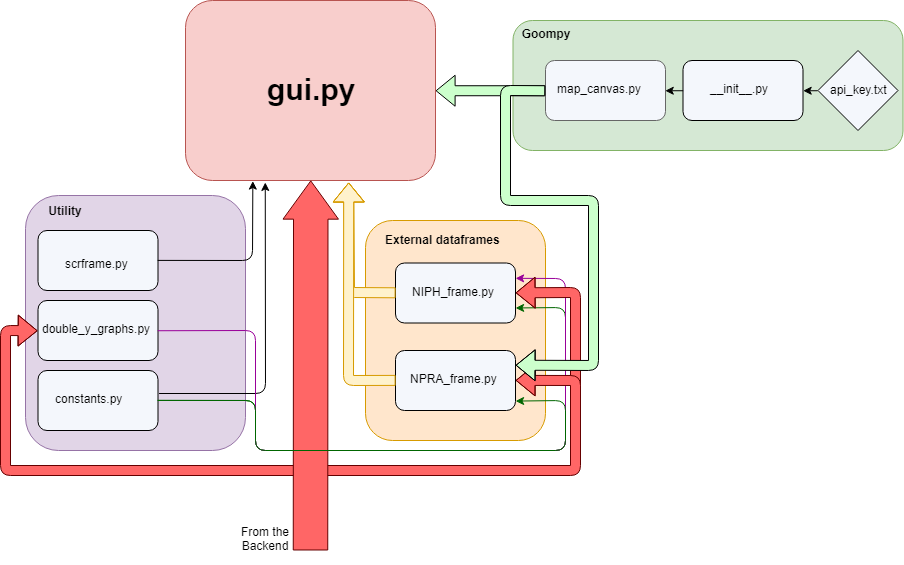

The diagram above was exported from draw.io. Its source (the exported page's mxGraphModel, read from the mxfile embedded in the PNG):
<mxGraphModel dx="983" dy="637" grid="1" gridSize="10" guides="1" tooltips="1" connect="1" arrows="1" fold="1" page="1" pageScale="1" pageWidth="827" pageHeight="1169" background="#ffffff" math="0" shadow="0">
  <root>
    <mxCell id="0" />
    <mxCell id="1" parent="0" />
    <mxCell id="192" value="" style="group" vertex="1" connectable="0" parent="1">
      <mxGeometry x="717.5" y="110" width="300" height="90" as="geometry" />
    </mxCell>
    <mxCell id="182" value="" style="rounded=1;whiteSpace=wrap;html=1;strokeColor=#9673a6;fillColor=#e1d5e7;" vertex="1" parent="1">
      <mxGeometry x="160" y="245" width="220" height="255" as="geometry" />
    </mxCell>
    <mxCell id="180" value="" style="rounded=1;whiteSpace=wrap;html=1;strokeColor=#d79b00;fillColor=#ffe6cc;" vertex="1" parent="1">
      <mxGeometry x="500" y="270" width="180" height="220" as="geometry" />
    </mxCell>
    <mxCell id="176" value="" style="rounded=1;whiteSpace=wrap;html=1;strokeColor=#000000;fillColor=#F4F7FC;" vertex="1" parent="1">
      <mxGeometry x="172.5" y="280" width="120" height="60" as="geometry" />
    </mxCell>
    <mxCell id="164" value="" style="rounded=1;whiteSpace=wrap;html=1;strokeColor=#000000;fillColor=#F4F7FC;" vertex="1" parent="1">
      <mxGeometry x="172.5" y="350" width="120" height="60" as="geometry" />
    </mxCell>
    <mxCell id="160" value="" style="rounded=1;whiteSpace=wrap;html=1;strokeColor=#000000;fillColor=#F4F7FC;" vertex="1" parent="1">
      <mxGeometry x="530" y="312.5" width="120" height="60" as="geometry" />
    </mxCell>
    <mxCell id="161" value="" style="rounded=1;whiteSpace=wrap;html=1;strokeColor=#000000;fillColor=#F4F7FC;" vertex="1" parent="1">
      <mxGeometry x="530" y="400" width="120" height="60" as="geometry" />
    </mxCell>
    <mxCell id="158" value="" style="rounded=1;whiteSpace=wrap;html=1;strokeColor=#000000;fillColor=#F4F7FC;" vertex="1" parent="1">
      <mxGeometry x="172.5" y="420" width="120" height="60" as="geometry" />
    </mxCell>
    <mxCell id="151" value="" style="rounded=1;whiteSpace=wrap;html=1;strokeColor=#b85450;fillColor=#f8cecc;" vertex="1" parent="1">
      <mxGeometry x="320" y="50" width="250" height="180" as="geometry" />
    </mxCell>
    <mxCell id="143" value="constants.py" style="text;html=1;" vertex="1" parent="1">
      <mxGeometry x="187.5" y="435" width="90" height="30" as="geometry" />
    </mxCell>
    <mxCell id="144" value="double_y_graphs.py" style="text;html=1;" vertex="1" parent="1">
      <mxGeometry x="175" y="365" width="115" height="30" as="geometry" />
    </mxCell>
    <mxCell id="145" value="&lt;b&gt;&lt;font style=&quot;font-size: 30px&quot;&gt;gui.py&lt;/font&gt;&lt;/b&gt;" style="text;html=1;" vertex="1" parent="1">
      <mxGeometry x="400" y="115" width="60" height="30" as="geometry" />
    </mxCell>
    <mxCell id="147" value="NIPH_frame.py" style="text;html=1;" vertex="1" parent="1">
      <mxGeometry x="545" y="327.5" width="90" height="30" as="geometry" />
    </mxCell>
    <mxCell id="148" value="NPRA_frame.py" style="text;html=1;" vertex="1" parent="1">
      <mxGeometry x="542.5" y="415" width="95" height="30" as="geometry" />
    </mxCell>
    <mxCell id="149" value="scrframe.py" style="text;html=1;" vertex="1" parent="1">
      <mxGeometry x="197.5" y="300" width="70" height="25" as="geometry" />
    </mxCell>
    <mxCell id="153" value="From the Backend&lt;br&gt;&lt;br&gt;" style="text;html=1;strokeColor=none;fillColor=none;align=center;verticalAlign=middle;whiteSpace=wrap;rounded=0;" vertex="1" parent="1">
      <mxGeometry x="380" y="584.5" width="40" height="20" as="geometry" />
    </mxCell>
    <mxCell id="159" value="" style="endArrow=classic;html=1;exitX=1.009;exitY=0.383;entryX=0.319;entryY=1.011;entryPerimeter=0;exitPerimeter=0;" edge="1" parent="1" source="158" target="151">
      <mxGeometry width="50" height="50" relative="1" as="geometry">
        <mxPoint x="560" y="300" as="sourcePoint" />
        <mxPoint x="610" y="250" as="targetPoint" />
        <Array as="points">
          <mxPoint x="400" y="443" />
        </Array>
      </mxGeometry>
    </mxCell>
    <mxCell id="162" value="" style="endArrow=classic;html=1;exitX=1;exitY=0.5;entryX=1;entryY=0.75;strokeColor=#006600;" edge="1" parent="1" source="158" target="160">
      <mxGeometry width="50" height="50" relative="1" as="geometry">
        <mxPoint x="710" y="360" as="sourcePoint" />
        <mxPoint x="760" y="310" as="targetPoint" />
        <Array as="points">
          <mxPoint x="390" y="450" />
          <mxPoint x="390" y="500" />
          <mxPoint x="700" y="500" />
          <mxPoint x="700" y="357" />
        </Array>
      </mxGeometry>
    </mxCell>
    <mxCell id="165" value="" style="endArrow=classic;html=1;entryX=1;entryY=0.25;exitX=1;exitY=0.5;strokeColor=#990099;" edge="1" parent="1" source="164" target="160">
      <mxGeometry width="50" height="50" relative="1" as="geometry">
        <mxPoint x="370" y="345" as="sourcePoint" />
        <mxPoint x="320" y="400" as="targetPoint" />
        <Array as="points">
          <mxPoint x="390" y="380" />
          <mxPoint x="390" y="500" />
          <mxPoint x="700" y="500" />
          <mxPoint x="700" y="328" />
        </Array>
      </mxGeometry>
    </mxCell>
    <mxCell id="181" value="&lt;b&gt;External dataframes&lt;/b&gt;" style="text;html=1;resizable=0;points=[];autosize=1;align=left;verticalAlign=top;spacingTop=-4;" vertex="1" parent="1">
      <mxGeometry x="517.5" y="280" width="130" height="20" as="geometry" />
    </mxCell>
    <mxCell id="183" value="&lt;b&gt;Utility&lt;/b&gt;" style="text;html=1;strokeColor=none;fillColor=none;align=center;verticalAlign=middle;whiteSpace=wrap;rounded=0;" vertex="1" parent="1">
      <mxGeometry x="180" y="250" width="40" height="20" as="geometry" />
    </mxCell>
    <mxCell id="186" value="" style="endArrow=classic;html=1;exitX=1;exitY=0.5;entryX=0.269;entryY=1.003;entryPerimeter=0;" edge="1" parent="1" source="176" target="151">
      <mxGeometry width="50" height="50" relative="1" as="geometry">
        <mxPoint x="80" y="470" as="sourcePoint" />
        <mxPoint x="130" y="420" as="targetPoint" />
        <Array as="points">
          <mxPoint x="387" y="310" />
        </Array>
      </mxGeometry>
    </mxCell>
    <mxCell id="190" value="" style="shape=flexArrow;endArrow=classic;html=1;fillColor=#FF6666;entryX=0;entryY=0.5;strokeColor=#660000;" edge="1" parent="1" target="164">
      <mxGeometry width="50" height="50" relative="1" as="geometry">
        <mxPoint x="440" y="520" as="sourcePoint" />
        <mxPoint x="160" y="460" as="targetPoint" />
        <Array as="points">
          <mxPoint x="140" y="520" />
          <mxPoint x="140" y="380" />
        </Array>
      </mxGeometry>
    </mxCell>
    <mxCell id="177" value="" style="rounded=1;whiteSpace=wrap;html=1;strokeColor=#82b366;fillColor=#d5e8d4;" vertex="1" parent="1">
      <mxGeometry x="647.5" y="70" width="390" height="130" as="geometry" />
    </mxCell>
    <mxCell id="194" value="" style="group" vertex="1" connectable="0" parent="1">
      <mxGeometry x="817.5" y="110" width="120" height="60" as="geometry" />
    </mxCell>
    <mxCell id="171" value="" style="rounded=1;whiteSpace=wrap;html=1;strokeColor=#000000;fillColor=#F4F7FC;" vertex="1" parent="194">
      <mxGeometry width="120" height="60" as="geometry" />
    </mxCell>
    <mxCell id="140" value="__init__.py" style="text;html=1;" vertex="1" parent="194">
      <mxGeometry x="25" y="15" width="70" height="30" as="geometry" />
    </mxCell>
    <mxCell id="170" value="" style="endArrow=classic;html=1;exitX=0;exitY=0.5;entryX=1;entryY=0.5;" edge="1" parent="1" source="168" target="171">
      <mxGeometry width="50" height="50" relative="1" as="geometry">
        <mxPoint x="217.5" y="609.5" as="sourcePoint" />
        <mxPoint x="347.5" y="559.5" as="targetPoint" />
      </mxGeometry>
    </mxCell>
    <mxCell id="193" value="" style="group" vertex="1" connectable="0" parent="1">
      <mxGeometry x="952.5" y="100" width="80" height="80" as="geometry" />
    </mxCell>
    <mxCell id="168" value="" style="rhombus;whiteSpace=wrap;html=1;strokeColor=#000000;fillColor=#F4F7FC;" vertex="1" parent="193">
      <mxGeometry width="80" height="80" as="geometry" />
    </mxCell>
    <mxCell id="169" value="api_key.txt&lt;br&gt;&lt;br&gt;" style="text;html=1;resizable=0;points=[];autosize=1;align=left;verticalAlign=top;spacingTop=-4;" vertex="1" parent="193">
      <mxGeometry x="10" y="30" width="70" height="30" as="geometry" />
    </mxCell>
    <mxCell id="173" value="" style="endArrow=classic;html=1;exitX=0;exitY=0.5;entryX=1;entryY=0.5;" edge="1" parent="1" source="171" target="172">
      <mxGeometry width="50" height="50" relative="1" as="geometry">
        <mxPoint x="667.5" y="509.5" as="sourcePoint" />
        <mxPoint x="717.5" y="459.5" as="targetPoint" />
      </mxGeometry>
    </mxCell>
    <mxCell id="191" value="" style="group" vertex="1" connectable="0" parent="1">
      <mxGeometry x="680" y="110" width="120" height="60" as="geometry" />
    </mxCell>
    <mxCell id="172" value="" style="rounded=1;whiteSpace=wrap;html=1;strokeColor=#666666;fillColor=#F4F7FC;" vertex="1" parent="191">
      <mxGeometry width="120" height="60" as="geometry" />
    </mxCell>
    <mxCell id="146" value="map_canvas.py" style="text;html=1;" vertex="1" parent="191">
      <mxGeometry x="10" y="15" width="95" height="30" as="geometry" />
    </mxCell>
    <mxCell id="141" value="&lt;b&gt;Goompy&lt;br&gt;&lt;/b&gt;&lt;br&gt;" style="text;html=1;strokeColor=none;fillColor=none;align=center;verticalAlign=middle;whiteSpace=wrap;rounded=0;" vertex="1" parent="1">
      <mxGeometry x="660" y="80" width="40" height="20" as="geometry" />
    </mxCell>
    <mxCell id="201" value="" style="shape=flexArrow;endArrow=classic;html=1;fillColor=#FF6666;entryX=1;entryY=0.5;strokeColor=#660000;" edge="1" parent="1" target="160">
      <mxGeometry width="50" height="50" relative="1" as="geometry">
        <mxPoint x="710" y="470" as="sourcePoint" />
        <mxPoint x="830" y="370" as="targetPoint" />
        <Array as="points">
          <mxPoint x="710" y="342" />
        </Array>
      </mxGeometry>
    </mxCell>
    <mxCell id="189" value="" style="shape=flexArrow;endArrow=classic;html=1;fillColor=#FF6666;entryX=1;entryY=0.5;strokeColor=#660000;" edge="1" parent="1" target="161">
      <mxGeometry width="50" height="50" relative="1" as="geometry">
        <mxPoint x="450" y="520" as="sourcePoint" />
        <mxPoint x="260" y="440" as="targetPoint" />
        <Array as="points">
          <mxPoint x="710" y="520" />
          <mxPoint x="710" y="430" />
        </Array>
      </mxGeometry>
    </mxCell>
    <mxCell id="152" value="" style="shape=flexArrow;endArrow=classic;html=1;fillColor=#FF6666;entryX=0.5;entryY=1;width=34.48275862068966;endSize=12.420689655172415;strokeColor=#660000;" edge="1" parent="1" target="151">
      <mxGeometry width="50" height="50" relative="1" as="geometry">
        <mxPoint x="445" y="600" as="sourcePoint" />
        <mxPoint x="500" y="300" as="targetPoint" />
      </mxGeometry>
    </mxCell>
    <mxCell id="203" value="" style="shape=flexArrow;endArrow=classic;html=1;fillColor=#CCFFCC;exitX=0;exitY=0.5;entryX=1;entryY=0.5;" edge="1" parent="1" source="172" target="151">
      <mxGeometry width="50" height="50" relative="1" as="geometry">
        <mxPoint x="770" y="280" as="sourcePoint" />
        <mxPoint x="820" y="230" as="targetPoint" />
      </mxGeometry>
    </mxCell>
    <mxCell id="204" value="" style="shape=flexArrow;endArrow=classic;html=1;fillColor=#CCFFCC;exitX=0;exitY=0.5;entryX=1;entryY=0.25;" edge="1" parent="1" source="172" target="161">
      <mxGeometry width="50" height="50" relative="1" as="geometry">
        <mxPoint x="720" y="270" as="sourcePoint" />
        <mxPoint x="770" y="220" as="targetPoint" />
        <Array as="points">
          <mxPoint x="640" y="140" />
          <mxPoint x="640" y="250" />
          <mxPoint x="728" y="250" />
          <mxPoint x="728" y="415" />
        </Array>
      </mxGeometry>
    </mxCell>
    <mxCell id="163" value="" style="endArrow=classic;html=1;exitX=1;exitY=0.5;entryX=0.998;entryY=0.843;entryPerimeter=0;strokeColor=#006600;" edge="1" parent="1" source="158" target="161">
      <mxGeometry width="50" height="50" relative="1" as="geometry">
        <mxPoint x="730" y="410" as="sourcePoint" />
        <mxPoint x="780" y="360" as="targetPoint" />
        <Array as="points">
          <mxPoint x="390" y="450" />
          <mxPoint x="390" y="500" />
          <mxPoint x="700" y="500" />
          <mxPoint x="700" y="450" />
        </Array>
      </mxGeometry>
    </mxCell>
    <mxCell id="205" value="" style="shape=flexArrow;endArrow=classic;html=1;fillColor=#FFF2CC;exitX=0;exitY=0.5;entryX=0.653;entryY=1.011;entryPerimeter=0;strokeColor=#d79b00;" edge="1" parent="1" source="160" target="151">
      <mxGeometry width="50" height="50" relative="1" as="geometry">
        <mxPoint x="340" y="550" as="sourcePoint" />
        <mxPoint x="520" y="250" as="targetPoint" />
        <Array as="points">
          <mxPoint x="484" y="342" />
        </Array>
      </mxGeometry>
    </mxCell>
    <mxCell id="206" value="" style="shape=flexArrow;endArrow=classic;html=1;fillColor=#FFF2CC;entryX=0.653;entryY=1.011;entryPerimeter=0;exitX=0;exitY=0.5;strokeColor=#d79b00;" edge="1" parent="1" source="161" target="151">
      <mxGeometry width="50" height="50" relative="1" as="geometry">
        <mxPoint x="220" y="630" as="sourcePoint" />
        <mxPoint x="270" y="580" as="targetPoint" />
        <Array as="points">
          <mxPoint x="483" y="430" />
        </Array>
      </mxGeometry>
    </mxCell>
  </root>
</mxGraphModel>